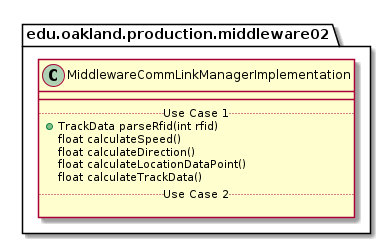

The diagram above was rendered by PlantUML. Its source (embedded in the PNG):
@startuml MiddlewareCommLinkManagerImplementation

package edu.oakland.production.middleware02 {
    class MiddlewareCommLinkManagerImplementation {
        __
        .. Use Case 1 ..
        + TrackData parseRfid(int rfid)
        float calculateSpeed()
        float calculateDirection()
        float calculateLocationDataPoint()
        float calculateTrackData()
        .. Use Case 2 ..

    }
}

@enduml